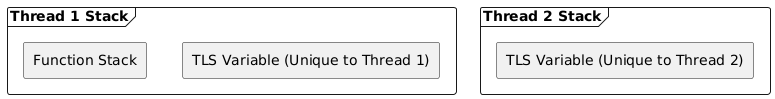

The diagram above was rendered by PlantUML. Its source (embedded in the PNG):
@startuml
frame "Thread 1 Stack" {
    rectangle "Function Stack"
    rectangle "TLS Variable (Unique to Thread 1)"
}
frame "Thread 2 Stack" {
    rectangle "Function Stack"
    rectangle "TLS Variable (Unique to Thread 2)"
}
@enduml